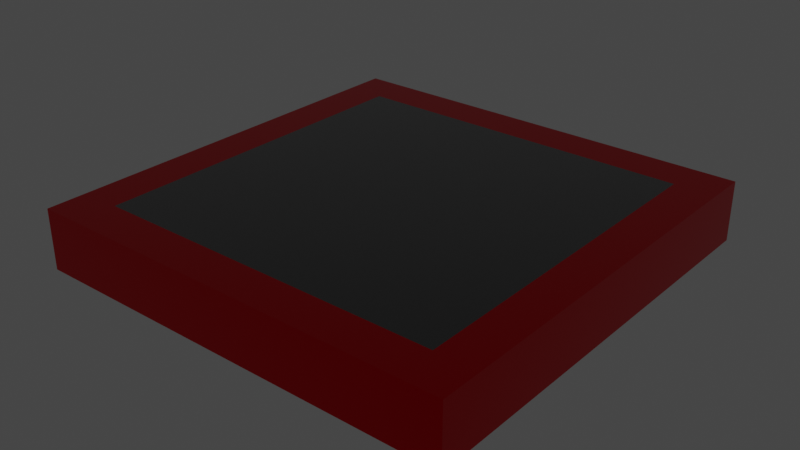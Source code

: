 # Source: Platform.blend  (saved by Blender 3.5.10; exported with 4.5.12 LTS)
import bpy
from mathutils import Matrix  # noqa: F401  (used for matrix-valued properties, if any)

bpy.ops.wm.read_factory_settings(use_empty=True)
scene = bpy.context.scene
scene.name = 'Scene'

# ---- collections
col_collection = bpy.data.collections.new('Collection'); scene.collection.children.link(col_collection)

# ---- materials (node trees are filled in below, after node groups)
mat_material = bpy.data.materials.new('Material')
mat_material.alpha_threshold = 0.0
mat_material.use_transparent_shadow = False
mat_material.roughness = 0.5
mat_material.line_color = (0.0, 0.0, 0.0, 1.0)
mat_floor = bpy.data.materials.new('Floor')
mat_floor.use_transparent_shadow = False
mat_floor.diffuse_color = (0.8, 0.0, 0.2121, 1.0)

# ---- material node trees
mat_material.use_nodes = True; mat_material.node_tree.nodes.clear()
_N = mat_material.node_tree.nodes; _L = mat_material.node_tree.links
n0 = _N.new('ShaderNodeOutputMaterial'); n0.name = 'Material Output'; n0.location = (300, 300)
n1 = _N.new('ShaderNodeBsdfPrincipled'); n1.name = 'Principled BSDF'; n1.location = (10, 300)
n1.distribution = 'GGX'
n1.subsurface_method = 'RANDOM_WALK_SKIN'
n1.inputs[0].default_value = (0.8, 0.0, 0.005973, 1.0)
n1.inputs[1].default_value = 1.0
n1.inputs[2].default_value = 0.06579
n1.inputs[3].default_value = 1.45
n1.inputs[11].default_value = 1.535
n1.inputs[13].default_value = 0.3509
n1.inputs[15].default_value = 0.136
n1.inputs[20].default_value = 0.6923
n1.inputs[27].default_value = (0.0, 0.0, 0.0, 1.0)
n1.inputs[28].default_value = 1.0
_L.new(n1.outputs[0], n0.inputs[0])
n0.is_active_output = True
mat_floor.use_nodes = True; mat_floor.node_tree.nodes.clear()
_N = mat_floor.node_tree.nodes; _L = mat_floor.node_tree.links
n0 = _N.new('ShaderNodeBsdfPrincipled'); n0.name = 'Principled BSDF'; n0.location = (10, 300)
n0.distribution = 'GGX'
n0.subsurface_method = 'RANDOM_WALK_SKIN'
n0.inputs[0].default_value = (0.0, 0.0, 0.0, 1.0)
n0.inputs[2].default_value = 0.0
n0.inputs[3].default_value = 1.45
n0.inputs[13].default_value = 0.6535
n0.inputs[19].default_value = 0.25
n0.inputs[20].default_value = 1.0
n0.inputs[24].default_value = 0.02895
n0.inputs[27].default_value = (0.0, 0.0, 0.0, 1.0)
n0.inputs[28].default_value = 1.0
n1 = _N.new('ShaderNodeOutputMaterial'); n1.name = 'Material Output'; n1.location = (300, 300)
_L.new(n0.outputs[0], n1.inputs[0])
n1.is_active_output = True

# ---- world
world_world = bpy.data.worlds.new('World'); scene.world = world_world
world_world.use_nodes = True; world_world.node_tree.nodes.clear()
_N = world_world.node_tree.nodes; _L = world_world.node_tree.links
n0 = _N.new('ShaderNodeOutputWorld'); n0.name = 'World Output'; n0.location = (300, 300)
n1 = _N.new('ShaderNodeBackground'); n1.name = 'Background'; n1.location = (10, 300)
n1.inputs[0].default_value = (0.05088, 0.05088, 0.05088, 1.0)
_L.new(n1.outputs[0], n0.inputs[0])
n0.is_active_output = True
world_world.color = (0.05088, 0.05088, 0.05088)
world_world.use_sun_shadow = False
world_world.sun_shadow_jitter_overblur = 0.0

# ---- meshes
me_cube = bpy.data.meshes.new('Cube')
me_cube.from_pydata([(1.0, 0.09279, -6.852), (1.0, -0.1856, -6.852), (1.0, 0.09279, 7.518), (1.0, -0.1856, 7.518), (-1.0, 0.09279, -6.852), (-1.0, -0.1856, -6.852), (-1.0, 0.09279, 7.518), (-1.0, -0.1856, 7.518), (0.813, 0.09279, 6.175), (-0.813, 0.09279, 6.175), (0.813, 0.09279, -5.508), (-0.813, 0.09279, -5.508)], [], [(6, 2, 8, 9), (3, 2, 6, 7), (7, 6, 4, 5), (5, 1, 3, 7), (1, 0, 2, 3), (5, 4, 0, 1), (10, 11, 9, 8), (4, 6, 9, 11), (2, 0, 10, 8), (0, 4, 11, 10)])
me_cube.polygons.foreach_set('material_index', [0, 0, 0, 0, 0, 0, 1, 0, 0, 0])
_uv = me_cube.uv_layers.new(name='UVMap')
_uv.uv.foreach_set('vector', [0.625, 1.0, 0.625, 0.75, 0.625, 0.75, 0.625, 1.0, 0.375, 0.75, 0.625, 0.75, 0.625, 1.0, 0.375, 1.0, 0.375, 0.0, 0.625, 0.0, 0.625, 0.25, 0.375, 0.25, 0.125, 0.5, 0.375, 0.5, 0.375, 0.75, 0.125, 0.75, 0.375, 0.5, 0.625, 0.5, 0.625, 0.75, 0.375, 0.75, 0.375, 0.25, 0.625, 0.25, 0.625, 0.5, 0.375, 0.5, 0.625, 0.5, 0.875, 0.5, 0.875, 0.75, 0.625, 0.75, 0.625, 0.25, 0.625, 0.0, 0.625, 0.0, 0.625, 0.25, 0.625, 0.75, 0.625, 0.5, 0.625, 0.5, 0.625, 0.75, 0.625, 0.5, 0.625, 0.25, 0.625, 0.25, 0.625, 0.5])
me_cube.materials.append(mat_material)
me_cube.materials.append(mat_floor)
me_cube.use_mirror_vertex_groups = False
me_cube.update()

# ---- objects
ob_cube = bpy.data.objects.new('Cube', me_cube)

# ---- transforms, parenting, visibility, modifiers, constraints
ob_cube.location = (0.0, 0.0, 0.0)
ob_cube.rotation_euler = (1.571, -0.0, 0.0)
ob_cube.scale = (1.679, 1.679, -0.2336)
ob_cube.lock_rotations_4d = False
ob_cube.empty_display_type = 'ARROWS'
ob_cube.lineart.crease_threshold = 0.0

# ---- collection membership
col_collection.objects.link(ob_cube)

# ---- scene / render settings (as saved in the file)
scene.frame_start = 1; scene.frame_end = 250; scene.frame_set(1)
scene.render.engine = 'BLENDER_EEVEE_NEXT'
scene.cycles.sampling_pattern = 'TABULATED_SOBOL'
scene.cycles.use_light_tree = False
scene.view_settings.view_transform = 'Filmic'
bpy.context.view_layer.update()

# ---- added for rendering (the .blend has no active camera and no usable light): camera, sun
cam_auto = bpy.data.cameras.new('AutoCamera')
cam_auto.lens = 50.0
cam_auto.sensor_width = 36.0
cam_auto.clip_end = 1000.0
ob_auto_camera = bpy.data.objects.new('AutoCamera', cam_auto)
scene.collection.objects.link(ob_auto_camera)
ob_auto_camera.location = (4.41376, -5.21864, 3.45313)
ob_auto_camera.rotation_euler = (1.09748, -7.21219e-08, 0.694738)
scene.camera = ob_auto_camera
light_auto_sun = bpy.data.lights.new('AutoSun', 'SUN')
light_auto_sun.energy = 3.0
light_auto_sun.angle = 0.0523599
ob_auto_sun = bpy.data.objects.new('AutoSun', light_auto_sun)
scene.collection.objects.link(ob_auto_sun)
ob_auto_sun.rotation_euler = (0.872665, 0.174533, 0.523599)
bpy.context.view_layer.update()
